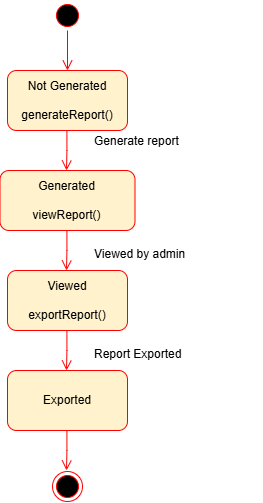

The diagram above was exported from draw.io. Its source (the exported page's mxGraphModel, read from the mxfile embedded in the PNG):
<mxGraphModel dx="1448" dy="691" grid="1" gridSize="10" guides="1" tooltips="1" connect="1" arrows="1" fold="1" page="1" pageScale="1" pageWidth="850" pageHeight="1100" math="0" shadow="0">
  <root>
    <mxCell id="0" />
    <mxCell id="1" parent="0" />
    <mxCell id="OeDND5u2HqQGGEGZFj8q-2" style="edgeStyle=orthogonalEdgeStyle;rounded=0;orthogonalLoop=1;jettySize=auto;html=1;" parent="1" edge="1">
      <mxGeometry relative="1" as="geometry">
        <mxPoint x="415" y="452.0000000000002" as="sourcePoint" />
        <mxPoint x="415" y="452" as="targetPoint" />
      </mxGeometry>
    </mxCell>
    <mxCell id="OeDND5u2HqQGGEGZFj8q-4" value="" style="ellipse;html=1;shape=endState;fillColor=#000000;strokeColor=#ff0000;" parent="1" vertex="1">
      <mxGeometry x="400" y="733" width="30" height="30" as="geometry" />
    </mxCell>
    <mxCell id="OeDND5u2HqQGGEGZFj8q-5" value="" style="ellipse;html=1;shape=startState;fillColor=#000000;strokeColor=#ff0000;" parent="1" vertex="1">
      <mxGeometry x="400" y="262" width="30" height="30" as="geometry" />
    </mxCell>
    <mxCell id="OeDND5u2HqQGGEGZFj8q-6" value="" style="edgeStyle=orthogonalEdgeStyle;html=1;verticalAlign=bottom;endArrow=open;endSize=8;strokeColor=#ff0000;rounded=0;" parent="1" source="OeDND5u2HqQGGEGZFj8q-5" target="OeDND5u2HqQGGEGZFj8q-7" edge="1">
      <mxGeometry relative="1" as="geometry">
        <mxPoint x="415" y="352" as="targetPoint" />
      </mxGeometry>
    </mxCell>
    <mxCell id="OeDND5u2HqQGGEGZFj8q-7" value="&lt;div&gt;Not Generated&lt;/div&gt;&lt;div&gt;&lt;br&gt;&lt;/div&gt;&lt;div&gt;generateReport()&lt;/div&gt;" style="rounded=1;whiteSpace=wrap;html=1;strokeColor=#FF0000;fillColor=#FFF2CC;" parent="1" vertex="1">
      <mxGeometry x="355" y="332" width="120" height="60" as="geometry" />
    </mxCell>
    <mxCell id="OeDND5u2HqQGGEGZFj8q-9" value="" style="edgeStyle=orthogonalEdgeStyle;html=1;verticalAlign=bottom;endArrow=open;endSize=8;strokeColor=#ff0000;rounded=0;" parent="1" edge="1">
      <mxGeometry relative="1" as="geometry">
        <mxPoint x="414" y="432" as="targetPoint" />
        <mxPoint x="414.41" y="392" as="sourcePoint" />
        <Array as="points">
          <mxPoint x="414" y="412" />
          <mxPoint x="414" y="412" />
        </Array>
      </mxGeometry>
    </mxCell>
    <mxCell id="OeDND5u2HqQGGEGZFj8q-10" value="&lt;div&gt;Generated&lt;/div&gt;&lt;div&gt;&lt;br&gt;&lt;/div&gt;&lt;div&gt;viewReport()&lt;/div&gt;" style="rounded=1;whiteSpace=wrap;html=1;strokeColor=#FF0000;fillColor=#FFF2CC;" parent="1" vertex="1">
      <mxGeometry x="347.5" y="432" width="135" height="60" as="geometry" />
    </mxCell>
    <mxCell id="OeDND5u2HqQGGEGZFj8q-18" style="edgeStyle=orthogonalEdgeStyle;rounded=0;orthogonalLoop=1;jettySize=auto;html=1;" parent="1" edge="1">
      <mxGeometry relative="1" as="geometry">
        <mxPoint x="415" y="552.0000000000002" as="sourcePoint" />
        <mxPoint x="415" y="552" as="targetPoint" />
      </mxGeometry>
    </mxCell>
    <mxCell id="OeDND5u2HqQGGEGZFj8q-19" value="" style="edgeStyle=orthogonalEdgeStyle;html=1;verticalAlign=bottom;endArrow=open;endSize=8;strokeColor=#ff0000;rounded=0;" parent="1" edge="1">
      <mxGeometry relative="1" as="geometry">
        <mxPoint x="414" y="532" as="targetPoint" />
        <mxPoint x="414.41" y="492" as="sourcePoint" />
        <Array as="points">
          <mxPoint x="414" y="512" />
          <mxPoint x="414" y="512" />
        </Array>
      </mxGeometry>
    </mxCell>
    <mxCell id="OeDND5u2HqQGGEGZFj8q-20" value="&lt;div&gt;Viewed&lt;/div&gt;&lt;div&gt;&lt;br&gt;&lt;/div&gt;&lt;div&gt;exportReport()&lt;/div&gt;" style="rounded=1;whiteSpace=wrap;html=1;strokeColor=#FF0000;fillColor=#FFF2CC;" parent="1" vertex="1">
      <mxGeometry x="355" y="532" width="120" height="60" as="geometry" />
    </mxCell>
    <mxCell id="OeDND5u2HqQGGEGZFj8q-21" style="edgeStyle=orthogonalEdgeStyle;rounded=0;orthogonalLoop=1;jettySize=auto;html=1;" parent="1" edge="1">
      <mxGeometry relative="1" as="geometry">
        <mxPoint x="415" y="652.0000000000002" as="sourcePoint" />
        <mxPoint x="415" y="652" as="targetPoint" />
      </mxGeometry>
    </mxCell>
    <mxCell id="OeDND5u2HqQGGEGZFj8q-22" value="" style="edgeStyle=orthogonalEdgeStyle;html=1;verticalAlign=bottom;endArrow=open;endSize=8;strokeColor=#ff0000;rounded=0;" parent="1" edge="1">
      <mxGeometry relative="1" as="geometry">
        <mxPoint x="414" y="632" as="targetPoint" />
        <mxPoint x="414.41" y="592" as="sourcePoint" />
        <Array as="points">
          <mxPoint x="414" y="612" />
          <mxPoint x="414" y="612" />
        </Array>
      </mxGeometry>
    </mxCell>
    <mxCell id="OeDND5u2HqQGGEGZFj8q-23" value="&lt;div&gt;&lt;span style=&quot;background-color: transparent; color: light-dark(rgb(0, 0, 0), rgb(255, 255, 255));&quot;&gt;&lt;br&gt;&lt;/span&gt;&lt;/div&gt;&lt;div&gt;Exported&lt;/div&gt;&lt;div&gt;&lt;br&gt;&lt;/div&gt;" style="rounded=1;whiteSpace=wrap;html=1;strokeColor=#FF0000;fillColor=#FFF2CC;" parent="1" vertex="1">
      <mxGeometry x="355" y="632" width="120" height="60" as="geometry" />
    </mxCell>
    <mxCell id="OeDND5u2HqQGGEGZFj8q-25" value="" style="edgeStyle=orthogonalEdgeStyle;html=1;verticalAlign=bottom;endArrow=open;endSize=8;strokeColor=#ff0000;rounded=0;" parent="1" edge="1">
      <mxGeometry relative="1" as="geometry">
        <mxPoint x="414" y="732" as="targetPoint" />
        <mxPoint x="414.41" y="692" as="sourcePoint" />
        <Array as="points">
          <mxPoint x="414" y="712" />
          <mxPoint x="414" y="712" />
        </Array>
      </mxGeometry>
    </mxCell>
    <mxCell id="OeDND5u2HqQGGEGZFj8q-32" value="Generate report" style="text;whiteSpace=wrap;" parent="1" vertex="1">
      <mxGeometry x="440" y="389" width="170" height="40" as="geometry" />
    </mxCell>
    <mxCell id="OeDND5u2HqQGGEGZFj8q-33" value="Viewed by admin" style="text;whiteSpace=wrap;" parent="1" vertex="1">
      <mxGeometry x="440" y="502" width="130" height="40" as="geometry" />
    </mxCell>
    <mxCell id="OeDND5u2HqQGGEGZFj8q-34" value="Report Exported" style="text;whiteSpace=wrap;" parent="1" vertex="1">
      <mxGeometry x="440" y="602" width="120" height="40" as="geometry" />
    </mxCell>
  </root>
</mxGraphModel>